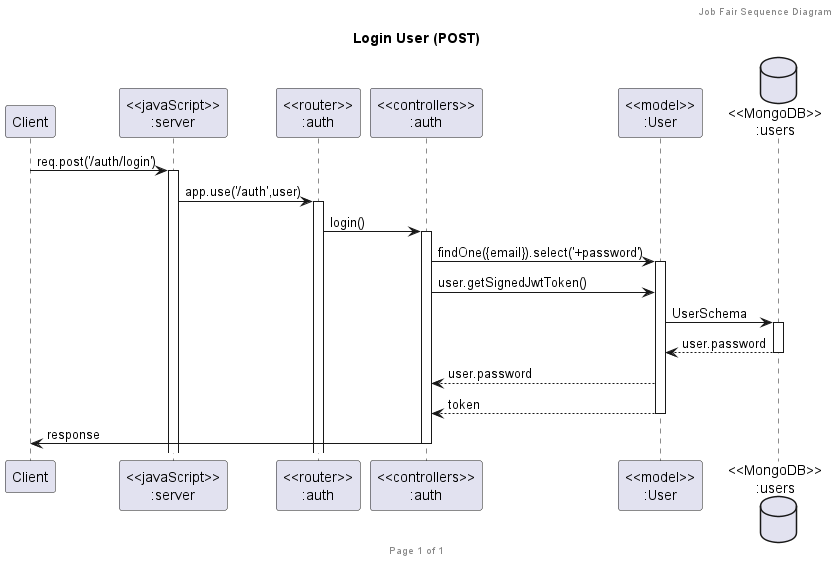

The diagram above was rendered by PlantUML. Its source (embedded in the PNG):
@startuml Login User (POST)

header Job Fair Sequence Diagram
footer Page %page% of %lastpage%
title "Login User (POST)"

participant "Client" as client
participant "<<javaScript>>\n:server" as server
participant "<<router>>\n:auth" as routerUser
participant "<<controllers>>\n:auth" as controllersUser
participant "<<model>>\n:User" as modelUser
database "<<MongoDB>>\n:users" as UserDatabase

client->server ++:req.post('/auth/login')
server->routerUser ++:app.use('/auth',user)
routerUser -> controllersUser ++:login()
controllersUser->modelUser ++:findOne({email}).select('+password')
controllersUser->modelUser :user.getSignedJwtToken()
modelUser ->UserDatabase ++: UserSchema
UserDatabase --> modelUser --:user.password
controllersUser <-- modelUser :user.password
controllersUser <-- modelUser --:token
controllersUser->client --:response

@enduml